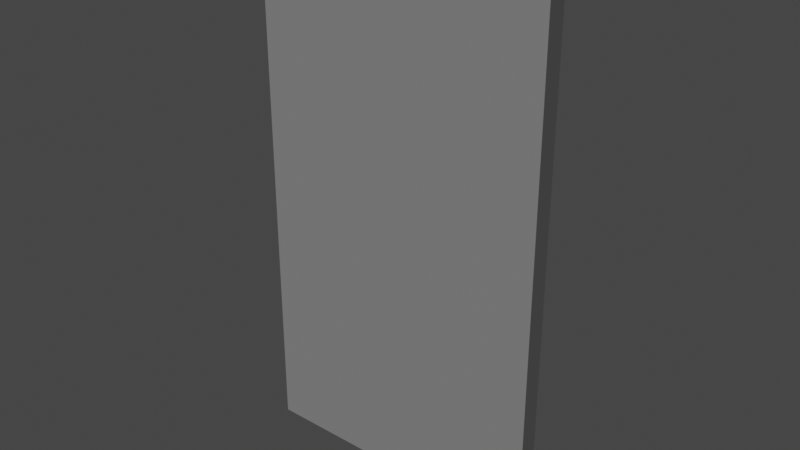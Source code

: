 # Source: ContainerDoor.blend  (saved by Blender 2.83.19; exported with 4.5.12 LTS)
import bpy
from mathutils import Matrix  # noqa: F401  (used for matrix-valued properties, if any)

bpy.ops.wm.read_factory_settings(use_empty=True)
scene = bpy.context.scene
scene.name = 'Scene'

# ---- collections
col_collection = bpy.data.collections.new('Collection'); scene.collection.children.link(col_collection)

# ---- world
world_world = bpy.data.worlds.new('World'); scene.world = world_world
world_world.use_nodes = True; world_world.node_tree.nodes.clear()
_N = world_world.node_tree.nodes; _L = world_world.node_tree.links
n0 = _N.new('ShaderNodeOutputWorld'); n0.name = 'World Output'; n0.location = (300, 300)
n1 = _N.new('ShaderNodeBackground'); n1.name = 'Background'; n1.location = (10, 300)
n1.inputs[0].default_value = (0.05088, 0.05088, 0.05088, 1.0)
_L.new(n1.outputs[0], n0.inputs[0])
n0.is_active_output = True
world_world.color = (0.05088, 0.05088, 0.05088)
world_world.use_sun_shadow = False
world_world.sun_shadow_jitter_overblur = 0.0

# ---- lights
light_soleil = bpy.data.lights.new('Soleil', 'SUN')
light_soleil.transmission_factor = 0.0
light_soleil.energy = 1.0
light_soleil.shadow_soft_size = 0.125

# ---- meshes
me_cube_001 = bpy.data.meshes.new('Cube.001')
me_cube_001.from_pydata([(-1.0, -1.0, -1.0), (-1.0, -1.0, 1.0), (-1.0, 1.0, -1.0), (-1.0, 1.0, 1.0), (1.0, -1.0, -1.0), (1.0, -1.0, 1.0), (1.0, 1.0, -1.0), (1.0, 1.0, 1.0)], [], [(0, 1, 3, 2), (2, 3, 7, 6), (6, 7, 5, 4), (4, 5, 1, 0), (2, 6, 4, 0), (7, 3, 1, 5)])
_uv = me_cube_001.uv_layers.new(name='CarteUV')
_uv.uv.foreach_set('vector', [1.0, 1.0, 1.0, 0.0, 0.0, 2.98e-08, 5.96e-08, 1.0, 0.0, 1.49e-07, 5.96e-08, 1.0, 1.0, 1.0, 1.0, 0.0, 5.96e-08, 1.0, 0.0, 2.98e-08, 1.0, 0.0, 1.0, 1.0, 1.0, 0.0, 1.0, 1.0, 5.96e-08, 1.0, 0.0, 1.49e-07, 1.0, 0.0, 0.0, 2.98e-08, 5.96e-08, 1.0, 1.0, 1.0, 0.0, 2.98e-08, 1.0, 0.0, 1.0, 1.0, 5.96e-08, 1.0])
me_cube_001.use_remesh_fix_poles = True
me_cube_001.use_remesh_preserve_attributes = False
me_cube_001.use_mirror_vertex_groups = False
me_cube_001.update()

# ---- objects
ob_door = bpy.data.objects.new('Door', me_cube_001)
ob_soleil = bpy.data.objects.new('Soleil', light_soleil)

# ---- transforms, parenting, visibility, modifiers, constraints
ob_door.location = (0.0, 0.0, 2.25)
ob_door.scale = (1.25, 0.0802, 2.25)
ob_door.lineart.crease_threshold = 0.0
ob_soleil.location = (0.0, 0.0, 0.0)
ob_soleil.rotation_euler = (5.007, -1.981, -4.589)
ob_soleil.lineart.crease_threshold = 0.0

# ---- collection membership
col_collection.objects.link(ob_door)
col_collection.objects.link(ob_soleil)

# ---- scene / render settings (as saved in the file)
scene.frame_start = 1; scene.frame_end = 250; scene.frame_set(1)
scene.render.engine = 'BLENDER_EEVEE_NEXT'
scene.cycles.use_denoising = False
scene.cycles.samples = 128
scene.cycles.sampling_pattern = 'TABULATED_SOBOL'
scene.cycles.use_adaptive_sampling = False
scene.cycles.use_light_tree = False
scene.view_settings.view_transform = 'Filmic'
bpy.context.view_layer.update()

# ---- added for rendering (the .blend has no active camera): camera
cam_auto = bpy.data.cameras.new('AutoCamera')
cam_auto.lens = 50.0
cam_auto.sensor_width = 36.0
cam_auto.clip_end = 1000.0
ob_auto_camera = bpy.data.objects.new('AutoCamera', cam_auto)
scene.collection.objects.link(ob_auto_camera)
ob_auto_camera.location = (4.7652, -5.71824, 6.06216)
ob_auto_camera.rotation_euler = (1.09748, -7.21219e-08, 0.694738)
scene.camera = ob_auto_camera
bpy.context.view_layer.update()
